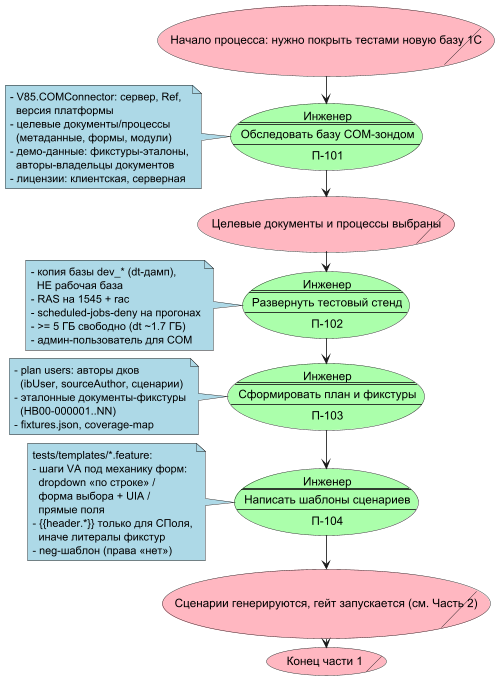

The diagram above was rendered by PlantUML. Its source (embedded in the PNG):
@startuml NewBaseCoveragePart1
' Покрытие новой базы: Часть 1 — подготовка стенда и сценариев
top to bottom direction
skinparam ranksep 10
skinparam dpi 80
skinparam packageTitleAlignment left

skinparam usecase {
  BackgroundColor LightPink
}
skinparam note {
  BackgroundColor LightBlue
}
skinparam rectangle {
  BackgroundColor LightGray
}

usecase/ С.0 as "Начало процесса: нужно покрыть тестами новую базу 1С"

usecase Ф.1 #AAFFAA as "
Инженер
====
Обследовать базу COM-зондом
----
П-101"
note left of Ф.1
- V85.COMConnector: сервер, Ref,
  версия платформы
- целевые документы/процессы
  (метаданные, формы, модули)
- демо-данные: фикстуры-эталоны,
  авторы-владельцы документов
- лицензии: клиентская, серверная
end note

usecase/ С.1 as "Целевые документы и процессы выбраны"

usecase Ф.2 #AAFFAA as "
Инженер
====
Развернуть тестовый стенд
----
П-102"
note left of Ф.2
- копия базы dev_* (dt-дамп),
  НЕ рабочая база
- RAS на 1545 + rac
- scheduled-jobs-deny на прогонах
- >= 5 ГБ свободно (dt ~1.7 ГБ)
- админ-пользователь для COM
end note

usecase Ф.3 #AAFFAA as "
Инженер
====
Сформировать план и фикстуры
----
П-103"
note left of Ф.3
- plan users: авторы дков
  (ibUser, sourceAuthor, сценарии)
- эталонные документы-фикстуры
  (НВ00-000001..NN)
- fixtures.json, coverage-map
end note

usecase Ф.4 #AAFFAA as "
Инженер
====
Написать шаблоны сценариев
----
П-104"
note left of Ф.4
tests/templates/*.feature:
- шаги VA под механику форм:
  dropdown «по строке» /
  форма выбора + UIA /
  прямые поля
- {{header.*}} только для СПоля,
  иначе литералы фикстур
- neg-шаблон (права «нет»)
end note

usecase/ С.2 as "Сценарии генерируются, гейт запускается (см. Часть 2)"

usecase/ С.3 as "Конец части 1"

С.0 -d-> Ф.1
Ф.1 -d-> С.1
С.1 -d-> Ф.2
Ф.2 -d-> Ф.3
Ф.3 -d-> Ф.4
Ф.4 -d-> С.2
С.2 -d-> С.3
@enduml